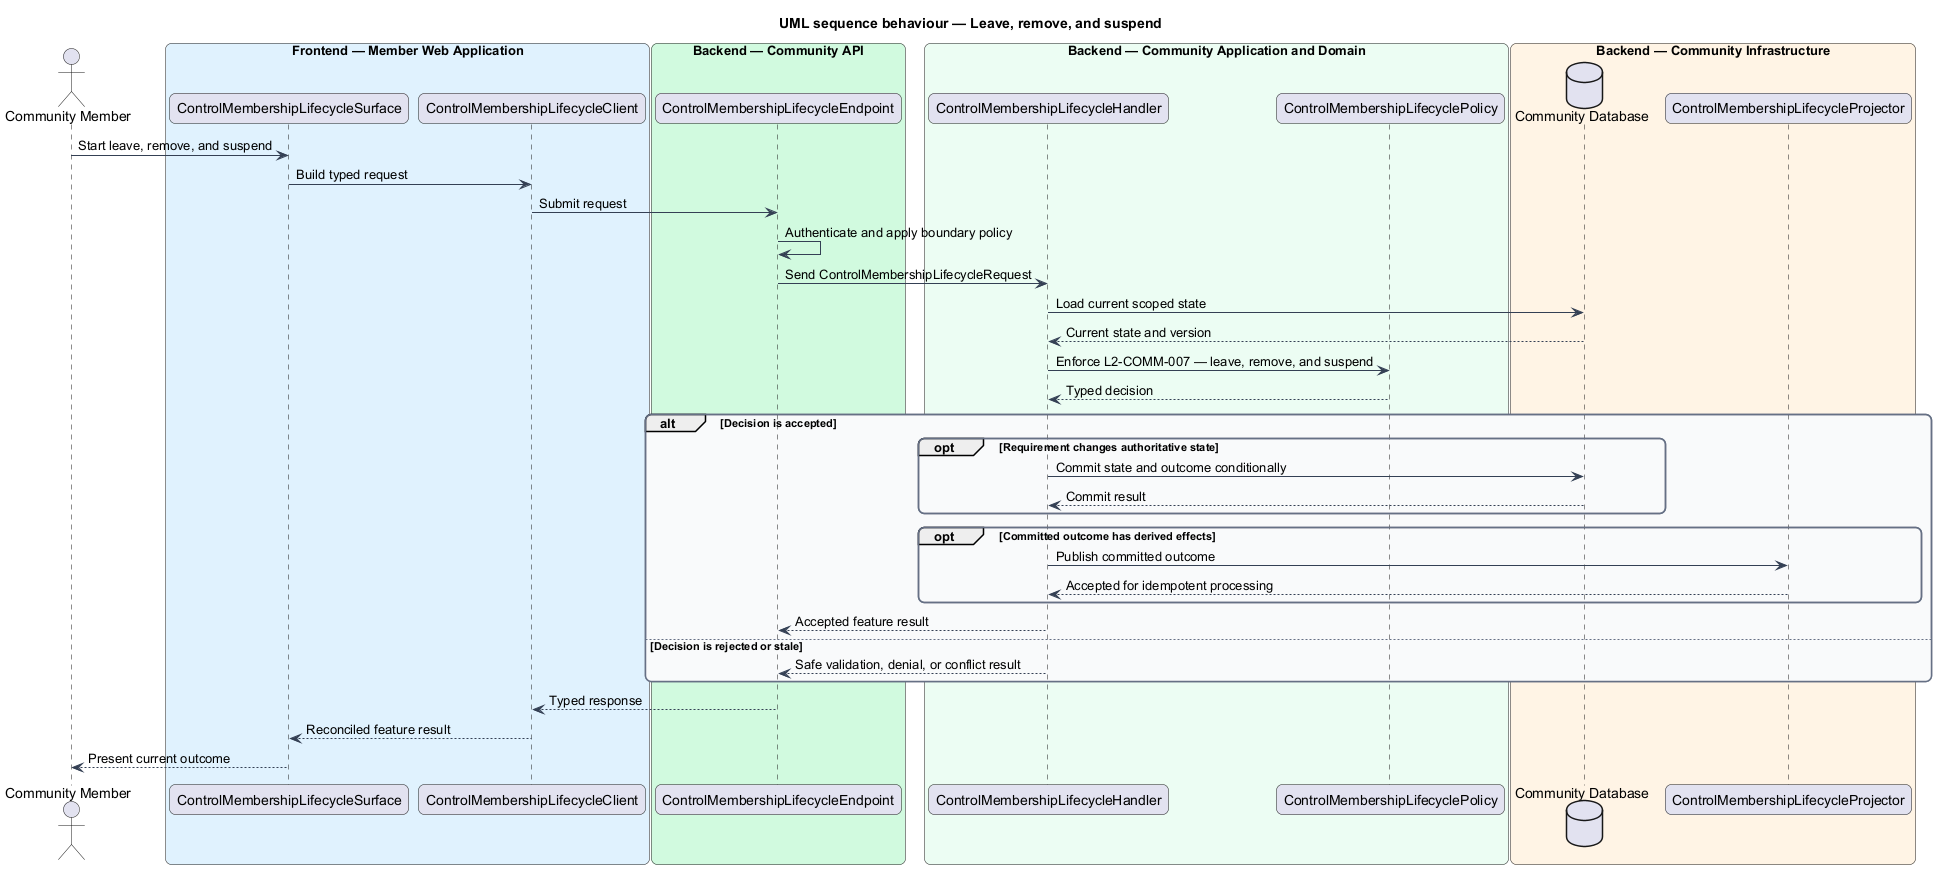

The diagram above was rendered by PlantUML. Its source (embedded in the PNG):
@startuml
title UML sequence behaviour — Leave, remove, and suspend
skinparam backgroundColor #FFFFFF
skinparam shadowing false
skinparam roundcorner 12
skinparam defaultFontName Arial
skinparam ArrowColor #344054
skinparam rectangle {
  BorderColor #344054
  FontColor #101828
}
skinparam package {
  BorderColor #667085
  FontColor #101828
  BackgroundColor #F9FAFB
}
actor "Community Member" as actor
box "Frontend — Member Web Application" #E0F2FE
  participant "ControlMembershipLifecycleSurface" as surface
  participant "ControlMembershipLifecycleClient" as client
end box
box "Backend — Community API" #D1FADF
  participant "ControlMembershipLifecycleEndpoint" as endpoint
end box
box "Backend — Community Application and Domain" #ECFDF3
  participant "ControlMembershipLifecycleHandler" as handler
  participant "ControlMembershipLifecyclePolicy" as policy
end box
box "Backend — Community Infrastructure" #FFF4E5
  database "Community Database" as store
  participant "ControlMembershipLifecycleProjector" as projector
end box

actor -> surface : Start leave, remove, and suspend
surface -> client : Build typed request
client -> endpoint : Submit request
endpoint -> endpoint : Authenticate and apply boundary policy
endpoint -> handler : Send ControlMembershipLifecycleRequest
handler -> store : Load current scoped state
store --> handler : Current state and version
handler -> policy : Enforce L2-COMM-007 — leave, remove, and suspend
policy --> handler : Typed decision
alt Decision is accepted
  opt Requirement changes authoritative state
    handler -> store : Commit state and outcome conditionally
    store --> handler : Commit result
  end
  opt Committed outcome has derived effects
    handler -> projector : Publish committed outcome
    projector --> handler : Accepted for idempotent processing
  end
  handler --> endpoint : Accepted feature result
else Decision is rejected or stale
  handler --> endpoint : Safe validation, denial, or conflict result
end
endpoint --> client : Typed response
client --> surface : Reconciled feature result
surface --> actor : Present current outcome
@enduml